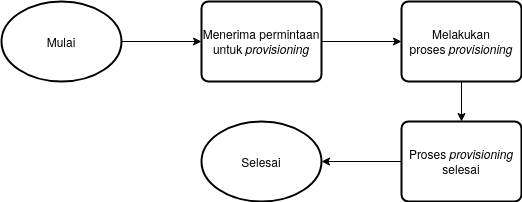

The diagram above was exported from draw.io. Its source (the exported page's mxGraphModel, read from the mxfile embedded in the PNG):
<mxGraphModel dx="659" dy="495" grid="1" gridSize="10" guides="1" tooltips="1" connect="1" arrows="1" fold="1" page="1" pageScale="1" pageWidth="827" pageHeight="1169" math="0" shadow="0">
  <root>
    <mxCell id="WIyWlLk6GJQsqaUBKTNV-0" />
    <mxCell id="WIyWlLk6GJQsqaUBKTNV-1" parent="WIyWlLk6GJQsqaUBKTNV-0" />
    <mxCell id="xs72WSQI2nloAUmS6NEu-3" style="edgeStyle=orthogonalEdgeStyle;rounded=0;orthogonalLoop=1;jettySize=auto;html=1;" edge="1" parent="WIyWlLk6GJQsqaUBKTNV-1" source="xs72WSQI2nloAUmS6NEu-1" target="xs72WSQI2nloAUmS6NEu-2">
      <mxGeometry relative="1" as="geometry" />
    </mxCell>
    <mxCell id="xs72WSQI2nloAUmS6NEu-1" value="Mulai" style="strokeWidth=2;html=1;shape=mxgraph.flowchart.start_1;whiteSpace=wrap;" vertex="1" parent="WIyWlLk6GJQsqaUBKTNV-1">
      <mxGeometry x="40" y="40" width="120" height="80" as="geometry" />
    </mxCell>
    <mxCell id="xs72WSQI2nloAUmS6NEu-5" style="edgeStyle=orthogonalEdgeStyle;rounded=0;orthogonalLoop=1;jettySize=auto;html=1;entryX=0;entryY=0.5;entryDx=0;entryDy=0;" edge="1" parent="WIyWlLk6GJQsqaUBKTNV-1" source="xs72WSQI2nloAUmS6NEu-2" target="xs72WSQI2nloAUmS6NEu-4">
      <mxGeometry relative="1" as="geometry" />
    </mxCell>
    <mxCell id="xs72WSQI2nloAUmS6NEu-2" value="Menerima permintaan untuk&amp;nbsp;&lt;i&gt;provisioning&lt;/i&gt;" style="rounded=1;whiteSpace=wrap;html=1;absoluteArcSize=1;arcSize=14;strokeWidth=2;" vertex="1" parent="WIyWlLk6GJQsqaUBKTNV-1">
      <mxGeometry x="240" y="40" width="120" height="80" as="geometry" />
    </mxCell>
    <mxCell id="xs72WSQI2nloAUmS6NEu-7" style="edgeStyle=orthogonalEdgeStyle;rounded=0;orthogonalLoop=1;jettySize=auto;html=1;entryX=0.5;entryY=0;entryDx=0;entryDy=0;" edge="1" parent="WIyWlLk6GJQsqaUBKTNV-1" source="xs72WSQI2nloAUmS6NEu-4" target="xs72WSQI2nloAUmS6NEu-6">
      <mxGeometry relative="1" as="geometry" />
    </mxCell>
    <mxCell id="xs72WSQI2nloAUmS6NEu-4" value="Melakukan proses&amp;nbsp;&lt;i&gt;provisioning&lt;/i&gt;" style="rounded=1;whiteSpace=wrap;html=1;absoluteArcSize=1;arcSize=14;strokeWidth=2;" vertex="1" parent="WIyWlLk6GJQsqaUBKTNV-1">
      <mxGeometry x="440" y="40" width="120" height="80" as="geometry" />
    </mxCell>
    <mxCell id="xs72WSQI2nloAUmS6NEu-6" value="&lt;div&gt;Proses&amp;nbsp;&lt;i&gt;provisioning&lt;/i&gt;&lt;/div&gt;&lt;div&gt;selesai&lt;/div&gt;" style="rounded=1;whiteSpace=wrap;html=1;absoluteArcSize=1;arcSize=14;strokeWidth=2;" vertex="1" parent="WIyWlLk6GJQsqaUBKTNV-1">
      <mxGeometry x="440" y="160" width="120" height="80" as="geometry" />
    </mxCell>
    <mxCell id="xs72WSQI2nloAUmS6NEu-8" value="Selesai" style="strokeWidth=2;html=1;shape=mxgraph.flowchart.start_1;whiteSpace=wrap;" vertex="1" parent="WIyWlLk6GJQsqaUBKTNV-1">
      <mxGeometry x="240" y="160" width="120" height="80" as="geometry" />
    </mxCell>
    <mxCell id="xs72WSQI2nloAUmS6NEu-9" style="edgeStyle=orthogonalEdgeStyle;rounded=0;orthogonalLoop=1;jettySize=auto;html=1;entryX=1;entryY=0.5;entryDx=0;entryDy=0;entryPerimeter=0;" edge="1" parent="WIyWlLk6GJQsqaUBKTNV-1" source="xs72WSQI2nloAUmS6NEu-6" target="xs72WSQI2nloAUmS6NEu-8">
      <mxGeometry relative="1" as="geometry" />
    </mxCell>
  </root>
</mxGraphModel>